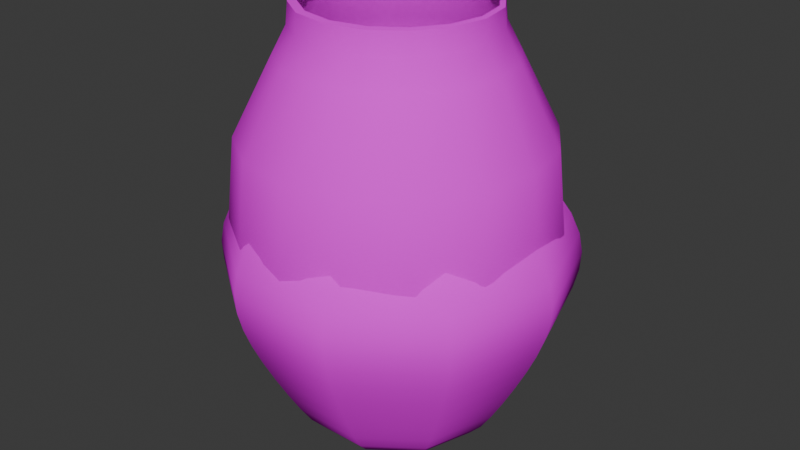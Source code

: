 # Source: pots.blend  (saved by Blender 4.0.36; exported with 4.5.12 LTS)
import bpy
from mathutils import Matrix  # noqa: F401  (used for matrix-valued properties, if any)

bpy.ops.wm.read_factory_settings(use_empty=True)
scene = bpy.context.scene
scene.name = 'Scene'

# ---- collections
col_collection = bpy.data.collections.new('Collection'); scene.collection.children.link(col_collection)

# ---- images (referenced by path relative to the original .blend; pixels are not part of the script)
import os
ASSET_DIR = os.environ.get("B2B_ASSET_DIR", "")  # directory of the original .blend (textures are referenced by path, not embedded)
HERE = os.path.dirname(os.path.abspath(__file__))  # packed textures are extracted next to this script under _unpacked/

def load_image(name, relpath, width, height, colorspace="sRGB"):
    """Load a texture the original file referenced (path relative to the .blend, or extracted next to this script)."""
    p = next((c for c in (os.path.join(HERE, relpath), os.path.join(ASSET_DIR, relpath)) if relpath and os.path.exists(c)), "")
    if p:
        img = bpy.data.images.load(p, check_existing=True)
        img.name = name
    else:  # same state as the original file: an image datablock whose file is absent (Cycles renders it pink)
        img = bpy.data.images.new(name, width, height)
        img.source = "FILE"
        img.filepath = "//" + (relpath or name)
    img.colorspace_settings.name = colorspace
    return img
img_dungeon2_atlas_albedo_png = load_image('Dungeon2_Atlas_Albedo.png', 'Dungeon2_Atlas_Albedo.png', 1024, 1024, 'sRGB')

# ---- materials (node trees are filled in below, after node groups)
mat_material = bpy.data.materials.new('Material')
mat_material.alpha_threshold = 0.0
mat_material.use_transparent_shadow = False
mat_material.roughness = 0.5
mat_material.line_color = (0.0, 0.0, 0.0, 1.0)

# ---- node groups
ng_auto_smooth = bpy.data.node_groups.new('Auto Smooth', 'GeometryNodeTree')
_s = ng_auto_smooth.interface.new_socket(name='Geometry', in_out='OUTPUT', socket_type='NodeSocketGeometry')
_s = ng_auto_smooth.interface.new_socket(name='Geometry', in_out='INPUT', socket_type='NodeSocketGeometry')
_s = ng_auto_smooth.interface.new_socket(name='Angle', in_out='INPUT', socket_type='NodeSocketFloat')
_s.subtype = 'ANGLE'
_s.min_value = 0.0
_s.max_value = 3.142
ng_auto_smooth.is_modifier = True
_N = ng_auto_smooth.nodes; _L = ng_auto_smooth.links
n0 = _N.new('NodeGroupOutput'); n0.name = 'Group Output'; n0.location = (480, -100)
n1 = _N.new('NodeGroupInput'); n1.name = 'Group Input'; n1.location = (-420, -300)
n2 = _N.new('NodeGroupInput'); n2.name = 'Group Input.001'; n2.location = (-60, -100)
n3 = _N.new('GeometryNodeSetShadeSmooth'); n3.name = 'Set Shade Smooth'; n3.location = (120, -100)
n3.domain = 'EDGE'
n4 = _N.new('GeometryNodeSetShadeSmooth'); n4.name = 'Set Shade Smooth.001'; n4.location = (300, -100)
n5 = _N.new('GeometryNodeInputMeshEdgeAngle'); n5.name = 'Edge Angle'; n5.location = (-420, -220)
n6 = _N.new('GeometryNodeInputEdgeSmooth'); n6.name = 'Is Edge Smooth'; n6.location = (-60, -160)
n7 = _N.new('GeometryNodeInputShadeSmooth'); n7.name = 'Is Face Smooth'; n7.location = (-240, -340)
n8 = _N.new('FunctionNodeBooleanMath'); n8.name = 'Boolean Math'; n8.location = (-60, -220)
n9 = _N.new('FunctionNodeCompare'); n9.name = 'Compare'; n9.location = (-240, -180)
n9.operation = 'LESS_EQUAL'
_L.new(n5.outputs[0], n9.inputs[0])
_L.new(n4.outputs[0], n0.inputs[0])
_L.new(n1.outputs[1], n9.inputs[1])
_L.new(n9.outputs[0], n8.inputs[0])
_L.new(n7.outputs[0], n8.inputs[1])
_L.new(n2.outputs[0], n3.inputs[0])
_L.new(n6.outputs[0], n3.inputs[1])
_L.new(n3.outputs[0], n4.inputs[0])
_L.new(n8.outputs[0], n3.inputs[2])
n0.is_active_output = True

# ---- material node trees
mat_material.use_nodes = True; mat_material.node_tree.nodes.clear()
_N = mat_material.node_tree.nodes; _L = mat_material.node_tree.links
n0 = _N.new('ShaderNodeOutputMaterial'); n0.name = 'Material Output'; n0.location = (300, 300)
n1 = _N.new('ShaderNodeBsdfPrincipled'); n1.name = 'Principled BSDF'; n1.location = (10, 300)
n1.inputs[2].default_value = 1.0
n1.inputs[3].default_value = 1.45
n1.inputs[13].default_value = 0.0
n2 = _N.new('ShaderNodeTexImage'); n2.name = 'Image Texture'; n2.location = (-280, 280)
n2.image = img_dungeon2_atlas_albedo_png
n2.interpolation = 'Closest'
_L.new(n1.outputs[0], n0.inputs[0])
_L.new(n2.outputs[0], n1.inputs[0])
n0.is_active_output = True

# ---- world
world_world = bpy.data.worlds.new('World'); scene.world = world_world
world_world.use_nodes = True; world_world.node_tree.nodes.clear()
_N = world_world.node_tree.nodes; _L = world_world.node_tree.links
n0 = _N.new('ShaderNodeOutputWorld'); n0.name = 'World Output'; n0.location = (300, 300)
n1 = _N.new('ShaderNodeBackground'); n1.name = 'Background'; n1.location = (10, 300)
n1.inputs[0].default_value = (0.05088, 0.05088, 0.05088, 1.0)
_L.new(n1.outputs[0], n0.inputs[0])
n0.is_active_output = True
world_world.color = (0.05088, 0.05088, 0.05088)
world_world.use_sun_shadow = False
world_world.sun_shadow_jitter_overblur = 0.0

# ---- meshes
me_nurbspath = bpy.data.meshes.new('NurbsPath')
me_nurbspath.from_pydata([(0.0, 0.0, 0.1179), (-0.0914, -9.441e-10, 0.1187), (-0.2507, -3.099e-09, 0.1207), (-0.443, -6.663e-09, 0.1711), (-0.64, -1.128e-08, 0.1053), (-0.7989, -1.504e-08, 0.3009), (-1.07, -1.902e-08, 0.7024), (-1.467, -2.002e-08, 1.635), (-1.629, -2.002e-08, 2.491), (-1.542, -2.146e-08, 3.327), (-1.142, -5.495e-08, 4.107), (-0.9969, -9.95e-08, 4.384), (-0.9769, -1.148e-07, 4.596), (0.0, 0.0, 0.1179), (-0.08445, -0.03498, 0.1187), (-0.2317, -0.09596, 0.1207), (-0.4093, -0.1695, 0.1711), (-0.5913, -0.2449, 0.1053), (-0.7381, -0.3057, 0.3009), (-0.989, -0.4097, 0.7024), (-1.355, -0.5613, 1.635), (-1.505, -0.6235, 2.491), (-1.425, -0.5901, 3.327), (-1.056, -0.4372, 4.107), (-0.921, -0.3815, 4.384), (-0.9026, -0.3739, 4.596), (0.0, 0.0, 0.1179), (-0.06463, -0.06463, 0.1187), (-0.1773, -0.1773, 0.1207), (-0.3132, -0.3132, 0.1711), (-0.4526, -0.4526, 0.1053), (-0.5649, -0.5649, 0.3009), (-0.7569, -0.7569, 0.7024), (-1.037, -1.037, 1.635), (-1.152, -1.152, 2.491), (-1.09, -1.09, 3.327), (-0.8079, -0.8079, 4.107), (-0.7049, -0.7049, 4.384), (-0.6908, -0.6908, 4.596), (0.0, 0.0, 0.1179), (-0.03498, -0.08445, 0.1187), (-0.09596, -0.2317, 0.1207), (-0.1695, -0.4093, 0.1711), (-0.2449, -0.5913, 0.1053), (-0.3057, -0.7381, 0.3009), (-0.4097, -0.989, 0.7024), (-0.5613, -1.355, 1.635), (-0.6235, -1.505, 2.491), (-0.5901, -1.425, 3.327), (-0.4372, -1.056, 4.107), (-0.3815, -0.921, 4.384), (-0.3739, -0.9026, 4.596), (0.0, 0.0, 0.1179), (4.94e-09, -0.0914, 0.1187), (1.406e-08, -0.2507, 0.1207), (2.603e-08, -0.443, 0.1711), (3.926e-08, -0.64, 0.1053), (4.997e-08, -0.7989, 0.3009), (6.582e-08, -1.07, 0.7024), (8.413e-08, -1.467, 1.635), (9.124e-08, -1.629, 2.491), (8.887e-08, -1.542, 3.327), (1.049e-07, -1.142, 4.107), (1.439e-07, -0.9969, 4.384), (1.575e-07, -0.9769, 4.596), (0.0, 0.0, 0.1179), (0.03498, -0.08445, 0.1187), (0.09596, -0.2317, 0.1207), (0.1695, -0.4093, 0.1711), (0.2449, -0.5913, 0.1053), (0.3057, -0.7381, 0.3009), (0.4097, -0.989, 0.7024), (0.5613, -1.355, 1.635), (0.6235, -1.505, 2.491), (0.5901, -1.425, 3.327), (0.4372, -1.056, 4.107), (0.3815, -0.921, 4.384), (0.3739, -0.9026, 4.596), (0.0, 0.0, 0.1179), (0.06463, -0.06463, 0.1187), (0.1773, -0.1773, 0.1207), (0.3132, -0.3132, 0.1711), (0.4526, -0.4526, 0.1053), (0.5649, -0.5649, 0.3009), (0.7569, -0.7569, 0.7024), (1.037, -1.037, 1.635), (1.152, -1.152, 2.491), (1.09, -1.09, 3.327), (0.8079, -0.8079, 4.107), (0.7049, -0.7049, 4.384), (0.6908, -0.6908, 4.596), (0.0, 0.0, 0.1179), (0.08445, -0.03498, 0.1187), (0.2317, -0.09596, 0.1207), (0.4093, -0.1695, 0.1711), (0.5913, -0.2449, 0.1053), (0.7381, -0.3057, 0.3009), (0.989, -0.4097, 0.7024), (1.355, -0.5613, 1.635), (1.505, -0.6235, 2.491), (1.425, -0.5901, 3.327), (1.056, -0.4372, 4.107), (0.921, -0.3815, 4.384), (0.9026, -0.3739, 4.596), (0.0, 0.0, 0.1179), (0.0914, 8.935e-09, 0.1187), (0.2507, 2.502e-08, 0.1207), (0.443, 4.539e-08, 0.1711), (0.64, 6.724e-08, 0.1053), (0.7989, 8.489e-08, 0.3009), (1.07, 1.126e-07, 0.7024), (1.467, 1.482e-07, 1.635), (1.629, 1.625e-07, 2.491), (1.542, 1.563e-07, 3.327), (1.142, 1.548e-07, 4.107), (0.9969, 1.87e-07, 4.384), (0.9769, 2.002e-07, 4.596), (0.0, 0.0, 0.1179), (0.08445, 0.03498, 0.1187), (0.2317, 0.09596, 0.1207), (0.4093, 0.1695, 0.1711), (0.5913, 0.2449, 0.1053), (0.7381, 0.3057, 0.3009), (0.989, 0.4097, 0.7024), (1.355, 0.5613, 1.635), (1.505, 0.6235, 2.491), (1.425, 0.5901, 3.327), (1.056, 0.4372, 4.107), (0.921, 0.3815, 4.384), (0.9026, 0.3739, 4.596), (0.0, 0.0, 0.1179), (0.06463, 0.06463, 0.1187), (0.1773, 0.1773, 0.1207), (0.3132, 0.3132, 0.1711), (0.4526, 0.4526, 0.1053), (0.5649, 0.5649, 0.3009), (0.7569, 0.7569, 0.7024), (1.037, 1.037, 1.635), (1.152, 1.152, 2.491), (1.09, 1.09, 3.327), (0.8079, 0.8079, 4.107), (0.7049, 0.7049, 4.384), (0.6908, 0.6908, 4.596), (0.0, 0.0, 0.1179), (0.03498, 0.08445, 0.1187), (0.09596, 0.2317, 0.1207), (0.1695, 0.4093, 0.1711), (0.2449, 0.5913, 0.1053), (0.3057, 0.7381, 0.3009), (0.4097, 0.989, 0.7024), (0.5613, 1.355, 1.635), (0.6235, 1.505, 2.491), (0.5901, 1.425, 3.327), (0.4372, 1.056, 4.107), (0.3815, 0.921, 4.384), (0.3739, 0.9026, 4.596), (0.0, 0.0, 0.1179), (-2.034e-09, 0.0914, 0.1187), (-6.089e-09, 0.2507, 0.1207), (-1.195e-08, 0.443, 0.1711), (-1.892e-08, 0.64, 0.1053), (-2.457e-08, 0.7989, 0.3009), (-3.179e-08, 1.07, 0.7024), (-3.751e-08, 1.467, 1.635), (-3.945e-08, 1.629, 2.491), (-3.985e-08, 1.542, 3.327), (-6.857e-08, 1.142, 4.107), (-1.109e-07, 0.9969, 4.384), (-1.265e-07, 0.9769, 4.596), (0.0, 0.0, 0.1179), (-0.03498, 0.08445, 0.1187), (-0.09596, 0.2317, 0.1207), (-0.1695, 0.4093, 0.1711), (-0.2449, 0.5913, 0.1053), (-0.3057, 0.7381, 0.3009), (-0.4097, 0.989, 0.7024), (-0.5613, 1.355, 1.635), (-0.6235, 1.505, 2.491), (-0.5901, 1.425, 3.327), (-0.4372, 1.056, 4.107), (-0.3815, 0.921, 4.384), (-0.3739, 0.9026, 4.596), (0.0, 0.0, 0.1179), (-0.06463, 0.06463, 0.1187), (-0.1773, 0.1773, 0.1207), (-0.3132, 0.3132, 0.1711), (-0.4526, 0.4526, 0.1053), (-0.5649, 0.5649, 0.3009), (-0.7569, 0.7569, 0.7024), (-1.037, 1.037, 1.635), (-1.152, 1.152, 2.491), (-1.09, 1.09, 3.327), (-0.8079, 0.8079, 4.107), (-0.7049, 0.7049, 4.384), (-0.6908, 0.6908, 4.596), (0.0, 0.0, 0.1179), (-0.08445, 0.03498, 0.1187), (-0.2317, 0.09596, 0.1207), (-0.4093, 0.1695, 0.1711), (-0.5913, 0.2449, 0.1053), (-0.7381, 0.3057, 0.3009), (-0.989, 0.4097, 0.7024), (-1.355, 0.5613, 1.635), (-1.505, 0.6235, 2.491), (-1.425, 0.5901, 3.327), (-1.056, 0.4372, 4.107), (-0.921, 0.3815, 4.384), (-0.9026, 0.3739, 4.596), (-0.8864, -1.319e-07, 4.607), (-0.8174, -0.3468, 4.607), (-0.6209, -0.6409, 4.607), (-0.3269, -0.8374, 4.607), (0.01997, -0.9064, 4.607), (0.3668, -0.8374, 4.607), (0.6609, -0.6409, 4.607), (0.8573, -0.3468, 4.607), (0.9263, 1.604e-07, 4.607), (0.8573, 0.3468, 4.607), (0.6609, 0.6409, 4.607), (0.3668, 0.8374, 4.607), (0.01997, 0.9064, 4.607), (-0.3269, 0.8374, 4.607), (-0.6209, 0.6409, 4.607), (-0.8174, 0.3468, 4.607)], [], [(0, 1, 14, 13), (13, 14, 27, 26), (26, 27, 40, 39), (39, 40, 53, 52), (52, 53, 66, 65), (65, 66, 79, 78), (78, 79, 92, 91), (91, 92, 105, 104), (104, 105, 118, 117), (117, 118, 131, 130), (130, 131, 144, 143), (143, 144, 157, 156), (156, 157, 170, 169), (169, 170, 183, 182), (182, 183, 196, 195), (195, 196, 1, 0), (2, 3, 16, 15), (15, 16, 29, 28), (28, 29, 42, 41), (41, 42, 55, 54), (54, 55, 68, 67), (67, 68, 81, 80), (80, 81, 94, 93), (93, 94, 107, 106), (106, 107, 120, 119), (119, 120, 133, 132), (132, 133, 146, 145), (145, 146, 159, 158), (158, 159, 172, 171), (171, 172, 185, 184), (184, 185, 198, 197), (197, 198, 3, 2), (4, 5, 18, 17), (17, 18, 31, 30), (30, 31, 44, 43), (43, 44, 57, 56), (56, 57, 70, 69), (69, 70, 83, 82), (82, 83, 96, 95), (95, 96, 109, 108), (108, 109, 122, 121), (121, 122, 135, 134), (134, 135, 148, 147), (147, 148, 161, 160), (160, 161, 174, 173), (173, 174, 187, 186), (186, 187, 200, 199), (199, 200, 5, 4), (7, 8, 21, 20), (20, 21, 34, 33), (33, 34, 47, 46), (46, 47, 60, 59), (59, 60, 73, 72), (72, 73, 86, 85), (85, 86, 99, 98), (98, 99, 112, 111), (111, 112, 125, 124), (124, 125, 138, 137), (137, 138, 151, 150), (150, 151, 164, 163), (163, 164, 177, 176), (176, 177, 190, 189), (189, 190, 203, 202), (202, 203, 8, 7), (8, 9, 22, 21), (21, 22, 35, 34), (34, 35, 48, 47), (47, 48, 61, 60), (60, 61, 74, 73), (73, 74, 87, 86), (86, 87, 100, 99), (99, 100, 113, 112), (112, 113, 126, 125), (125, 126, 139, 138), (138, 139, 152, 151), (151, 152, 165, 164), (164, 165, 178, 177), (177, 178, 191, 190), (190, 191, 204, 203), (203, 204, 9, 8), (9, 10, 23, 22), (22, 23, 36, 35), (35, 36, 49, 48), (48, 49, 62, 61), (61, 62, 75, 74), (74, 75, 88, 87), (87, 88, 101, 100), (100, 101, 114, 113), (113, 114, 127, 126), (126, 127, 140, 139), (139, 140, 153, 152), (152, 153, 166, 165), (165, 166, 179, 178), (178, 179, 192, 191), (191, 192, 205, 204), (204, 205, 10, 9), (19, 20, 33, 32), (32, 33, 46, 45), (45, 46, 59, 58), (58, 59, 72, 71), (71, 72, 85, 84), (84, 85, 98, 97), (97, 98, 111, 110), (110, 111, 124, 123), (123, 124, 137, 136), (136, 137, 150, 149), (149, 150, 163, 162), (162, 163, 176, 175), (175, 176, 189, 188), (188, 189, 202, 201), (201, 202, 7, 6), (10, 11, 24, 23), (23, 24, 37, 36), (36, 37, 50, 49), (49, 50, 63, 62), (62, 63, 76, 75), (75, 76, 89, 88), (88, 89, 102, 101), (101, 102, 115, 114), (114, 115, 128, 127), (127, 128, 141, 140), (140, 141, 154, 153), (153, 154, 167, 166), (166, 167, 180, 179), (179, 180, 193, 192), (192, 193, 206, 205), (205, 206, 11, 10), (18, 19, 32, 31), (31, 32, 45, 44), (44, 45, 58, 57), (57, 58, 71, 70), (70, 71, 84, 83), (83, 84, 97, 96), (96, 97, 110, 109), (109, 110, 123, 122), (122, 123, 136, 135), (135, 136, 149, 148), (148, 149, 162, 161), (161, 162, 175, 174), (174, 175, 188, 187), (187, 188, 201, 200), (200, 201, 6, 5), (16, 17, 30, 29), (29, 30, 43, 42), (42, 43, 56, 55), (55, 56, 69, 68), (68, 69, 82, 81), (81, 82, 95, 94), (94, 95, 108, 107), (107, 108, 121, 120), (120, 121, 134, 133), (133, 134, 147, 146), (146, 147, 160, 159), (159, 160, 173, 172), (172, 173, 186, 185), (185, 186, 199, 198), (198, 199, 4, 3), (11, 12, 25, 24), (24, 25, 38, 37), (37, 38, 51, 50), (50, 51, 64, 63), (63, 64, 77, 76), (76, 77, 90, 89), (89, 90, 103, 102), (102, 103, 116, 115), (115, 116, 129, 128), (128, 129, 142, 141), (141, 142, 155, 154), (154, 155, 168, 167), (167, 168, 181, 180), (180, 181, 194, 193), (193, 194, 207, 206), (206, 207, 12, 11), (14, 15, 28, 27), (27, 28, 41, 40), (40, 41, 54, 53), (53, 54, 67, 66), (66, 67, 80, 79), (79, 80, 93, 92), (92, 93, 106, 105), (105, 106, 119, 118), (118, 119, 132, 131), (131, 132, 145, 144), (144, 145, 158, 157), (157, 158, 171, 170), (170, 171, 184, 183), (183, 184, 197, 196), (196, 197, 2, 1), (1, 2, 15, 14), (3, 4, 17, 16), (5, 6, 19, 18), (6, 7, 20, 19), (207, 194, 222, 223), (38, 25, 209, 210), (90, 77, 213, 214), (142, 129, 217, 218), (194, 181, 221, 222), (25, 12, 208, 209), (77, 64, 212, 213), (129, 116, 216, 217), (181, 168, 220, 221), (64, 51, 211, 212), (116, 103, 215, 216), (168, 155, 219, 220), (12, 207, 223, 208), (51, 38, 210, 211), (103, 90, 214, 215), (155, 142, 218, 219)])
me_nurbspath.polygons.foreach_set('use_smooth', [True] * 208)
_uv = me_nurbspath.uv_layers.new(name='UVMap')
_uv.uv.foreach_set('vector', [0.2553, 0.1289, 0.2553, 0.1291, 0.2626, 0.1291, 0.2626, 0.1289, 0.2626, 0.1289, 0.2626, 0.1291, 0.2699, 0.1291, 0.2699, 0.1289, 0.2699, 0.1289, 0.2699, 0.1291, 0.2772, 0.1291, 0.2772, 0.1289, 0.2772, 0.1289, 0.2772, 0.1291, 0.2846, 0.1291, 0.2846, 0.1289, 0.2846, 0.1289, 0.2846, 0.1291, 0.2919, 0.1291, 0.2919, 0.1289, 0.2919, 0.1289, 0.2919, 0.1291, 0.2992, 0.1291, 0.2992, 0.1289, 0.2992, 0.1289, 0.2992, 0.1291, 0.3065, 0.1291, 0.3065, 0.1289, 0.3065, 0.1289, 0.3065, 0.1291, 0.3138, 0.1291, 0.3138, 0.1289, 0.3138, 0.1289, 0.3138, 0.1291, 0.3211, 0.1291, 0.3211, 0.1289, 0.3211, 0.1289, 0.3211, 0.1291, 0.3285, 0.1291, 0.3285, 0.1289, 0.3285, 0.1289, 0.3285, 0.1291, 0.3358, 0.1291, 0.3358, 0.1289, 0.3358, 0.1289, 0.3358, 0.1291, 0.3431, 0.1291, 0.3431, 0.1289, 0.3431, 0.1289, 0.3431, 0.1291, 0.3504, 0.1291, 0.3504, 0.1289, 0.3504, 0.1289, 0.3504, 0.1291, 0.3577, 0.1291, 0.3577, 0.1289, 0.3577, 0.1289, 0.3577, 0.1291, 0.365, 0.1291, 0.365, 0.1289, 0.365, 0.1289, 0.365, 0.1291, 0.3724, 0.1291, 0.3724, 0.1289, 0.2553, 0.1295, 0.2553, 0.1307, 0.2626, 0.1307, 0.2626, 0.1295, 0.2626, 0.1295, 0.2626, 0.1307, 0.2699, 0.1307, 0.2699, 0.1295, 0.2699, 0.1295, 0.2699, 0.1307, 0.2772, 0.1307, 0.2772, 0.1295, 0.2772, 0.1295, 0.2772, 0.1307, 0.2846, 0.1307, 0.2846, 0.1295, 0.2846, 0.1295, 0.2846, 0.1307, 0.2919, 0.1307, 0.2919, 0.1295, 0.2919, 0.1295, 0.2919, 0.1307, 0.2992, 0.1307, 0.2992, 0.1295, 0.2992, 0.1295, 0.2992, 0.1307, 0.3065, 0.1307, 0.3065, 0.1295, 0.3065, 0.1295, 0.3065, 0.1307, 0.3138, 0.1307, 0.3138, 0.1295, 0.3138, 0.1295, 0.3138, 0.1307, 0.3211, 0.1307, 0.3211, 0.1295, 0.3211, 0.1295, 0.3211, 0.1307, 0.3285, 0.1307, 0.3285, 0.1295, 0.3285, 0.1295, 0.3285, 0.1307, 0.3358, 0.1307, 0.3358, 0.1295, 0.3358, 0.1295, 0.3358, 0.1307, 0.3431, 0.1307, 0.3431, 0.1295, 0.3431, 0.1295, 0.3431, 0.1307, 0.3504, 0.1307, 0.3504, 0.1295, 0.3504, 0.1295, 0.3504, 0.1307, 0.3577, 0.1307, 0.3577, 0.1295, 0.3577, 0.1295, 0.3577, 0.1307, 0.365, 0.1307, 0.365, 0.1295, 0.365, 0.1295, 0.365, 0.1307, 0.3724, 0.1307, 0.3724, 0.1295, 0.2553, 0.1331, 0.2553, 0.1367, 0.2626, 0.1367, 0.2626, 0.1331, 0.2626, 0.1331, 0.2626, 0.1367, 0.2699, 0.1367, 0.2699, 0.1331, 0.2699, 0.1331, 0.2699, 0.1367, 0.2772, 0.1367, 0.2772, 0.1331, 0.2772, 0.1331, 0.2772, 0.1367, 0.2846, 0.1367, 0.2846, 0.1331, 0.2846, 0.1331, 0.2846, 0.1367, 0.2919, 0.1367, 0.2919, 0.1331, 0.2919, 0.1331, 0.2919, 0.1367, 0.2992, 0.1367, 0.2992, 0.1331, 0.2992, 0.1331, 0.2992, 0.1367, 0.3065, 0.1367, 0.3065, 0.1331, 0.3065, 0.1331, 0.3065, 0.1367, 0.3138, 0.1367, 0.3138, 0.1331, 0.3138, 0.1331, 0.3138, 0.1367, 0.3211, 0.1367, 0.3211, 0.1331, 0.3211, 0.1331, 0.3211, 0.1367, 0.3285, 0.1367, 0.3285, 0.1331, 0.3285, 0.1331, 0.3285, 0.1367, 0.3358, 0.1367, 0.3358, 0.1331, 0.3358, 0.1331, 0.3358, 0.1367, 0.3431, 0.1367, 0.3431, 0.1331, 0.3431, 0.1331, 0.3431, 0.1367, 0.3504, 0.1367, 0.3504, 0.1331, 0.3504, 0.1331, 0.3504, 0.1367, 0.3577, 0.1367, 0.3577, 0.1331, 0.3577, 0.1331, 0.3577, 0.1367, 0.365, 0.1367, 0.365, 0.1331, 0.365, 0.1331, 0.365, 0.1367, 0.3724, 0.1367, 0.3724, 0.1331, 0.2553, 0.1715, 0.2553, 0.1938, 0.2626, 0.1938, 0.2626, 0.1715, 0.2626, 0.1715, 0.2626, 0.1938, 0.2699, 0.1938, 0.2699, 0.1715, 0.2699, 0.1715, 0.2699, 0.1938, 0.2772, 0.1938, 0.2772, 0.1715, 0.2772, 0.1715, 0.2772, 0.1938, 0.2846, 0.1938, 0.2846, 0.1715, 0.2846, 0.1715, 0.2846, 0.1938, 0.2919, 0.1938, 0.2919, 0.1715, 0.2919, 0.1715, 0.2919, 0.1938, 0.2992, 0.1938, 0.2992, 0.1715, 0.2992, 0.1715, 0.2992, 0.1938, 0.3065, 0.1938, 0.3065, 0.1715, 0.3065, 0.1715, 0.3065, 0.1938, 0.3138, 0.1938, 0.3138, 0.1715, 0.3138, 0.1715, 0.3138, 0.1938, 0.3211, 0.1938, 0.3211, 0.1715, 0.3211, 0.1715, 0.3211, 0.1938, 0.3285, 0.1938, 0.3285, 0.1715, 0.3285, 0.1715, 0.3285, 0.1938, 0.3358, 0.1938, 0.3358, 0.1715, 0.3358, 0.1715, 0.3358, 0.1938, 0.3431, 0.1938, 0.3431, 0.1715, 0.3431, 0.1715, 0.3431, 0.1938, 0.3504, 0.1938, 0.3504, 0.1715, 0.3504, 0.1715, 0.3504, 0.1938, 0.3577, 0.1938, 0.3577, 0.1715, 0.3577, 0.1715, 0.3577, 0.1938, 0.365, 0.1938, 0.365, 0.1715, 0.365, 0.1715, 0.365, 0.1938, 0.3724, 0.1938, 0.3724, 0.1715, 0.2553, 0.1938, 0.2553, 0.2155, 0.2626, 0.2155, 0.2626, 0.1938, 0.2626, 0.1938, 0.2626, 0.2155, 0.2699, 0.2155, 0.2699, 0.1938, 0.2699, 0.1938, 0.2699, 0.2155, 0.2772, 0.2155, 0.2772, 0.1938, 0.2772, 0.1938, 0.2772, 0.2155, 0.2846, 0.2155, 0.2846, 0.1938, 0.2846, 0.1938, 0.2846, 0.2155, 0.2919, 0.2155, 0.2919, 0.1938, 0.2919, 0.1938, 0.2919, 0.2155, 0.2992, 0.2155, 0.2992, 0.1938, 0.2992, 0.1938, 0.2992, 0.2155, 0.3065, 0.2155, 0.3065, 0.1938, 0.3065, 0.1938, 0.3065, 0.2155, 0.3138, 0.2155, 0.3138, 0.1938, 0.3138, 0.1938, 0.3138, 0.2155, 0.3211, 0.2155, 0.3211, 0.1938, 0.3211, 0.1938, 0.3211, 0.2155, 0.3285, 0.2155, 0.3285, 0.1938, 0.3285, 0.1938, 0.3285, 0.2155, 0.3358, 0.2155, 0.3358, 0.1938, 0.3358, 0.1938, 0.3358, 0.2155, 0.3431, 0.2155, 0.3431, 0.1938, 0.3431, 0.1938, 0.3431, 0.2155, 0.3504, 0.2155, 0.3504, 0.1938, 0.3504, 0.1938, 0.3504, 0.2155, 0.3577, 0.2155, 0.3577, 0.1938, 0.3577, 0.1938, 0.3577, 0.2155, 0.365, 0.2155, 0.365, 0.1938, 0.365, 0.1938, 0.365, 0.2155, 0.3724, 0.2155, 0.3724, 0.1938, 0.2553, 0.2155, 0.2553, 0.2358, 0.2626, 0.2358, 0.2626, 0.2155, 0.2626, 0.2155, 0.2626, 0.2358, 0.2699, 0.2358, 0.2699, 0.2155, 0.2699, 0.2155, 0.2699, 0.2358, 0.2772, 0.2358, 0.2772, 0.2155, 0.2772, 0.2155, 0.2772, 0.2358, 0.2846, 0.2358, 0.2846, 0.2155, 0.2846, 0.2155, 0.2846, 0.2358, 0.2919, 0.2358, 0.2919, 0.2155, 0.2919, 0.2155, 0.2919, 0.2358, 0.2992, 0.2358, 0.2992, 0.2155, 0.2992, 0.2155, 0.2992, 0.2358, 0.3065, 0.2358, 0.3065, 0.2155, 0.3065, 0.2155, 0.3065, 0.2358, 0.3138, 0.2358, 0.3138, 0.2155, 0.3138, 0.2155, 0.3138, 0.2358, 0.3211, 0.2358, 0.3211, 0.2155, 0.3211, 0.2155, 0.3211, 0.2358, 0.3285, 0.2358, 0.3285, 0.2155, 0.3285, 0.2155, 0.3285, 0.2358, 0.3358, 0.2358, 0.3358, 0.2155, 0.3358, 0.2155, 0.3358, 0.2358, 0.3431, 0.2358, 0.3431, 0.2155, 0.3431, 0.2155, 0.3431, 0.2358, 0.3504, 0.2358, 0.3504, 0.2155, 0.3504, 0.2155, 0.3504, 0.2358, 0.3577, 0.2358, 0.3577, 0.2155, 0.3577, 0.2155, 0.3577, 0.2358, 0.365, 0.2358, 0.365, 0.2155, 0.365, 0.2155, 0.365, 0.2358, 0.3724, 0.2358, 0.3724, 0.2155, 0.2626, 0.1472, 0.2626, 0.1715, 0.2699, 0.1715, 0.2699, 0.1472, 0.2699, 0.1472, 0.2699, 0.1715, 0.2772, 0.1715, 0.2772, 0.1472, 0.2772, 0.1472, 0.2772, 0.1715, 0.2846, 0.1715, 0.2846, 0.1472, 0.2846, 0.1472, 0.2846, 0.1715, 0.2919, 0.1715, 0.2919, 0.1472, 0.2919, 0.1472, 0.2919, 0.1715, 0.2992, 0.1715, 0.2992, 0.1472, 0.2992, 0.1472, 0.2992, 0.1715, 0.3065, 0.1715, 0.3065, 0.1472, 0.3065, 0.1472, 0.3065, 0.1715, 0.3138, 0.1715, 0.3138, 0.1472, 0.3138, 0.1472, 0.3138, 0.1715, 0.3211, 0.1715, 0.3211, 0.1472, 0.3211, 0.1472, 0.3211, 0.1715, 0.3285, 0.1715, 0.3285, 0.1472, 0.3285, 0.1472, 0.3285, 0.1715, 0.3358, 0.1715, 0.3358, 0.1472, 0.3358, 0.1472, 0.3358, 0.1715, 0.3431, 0.1715, 0.3431, 0.1472, 0.3431, 0.1472, 0.3431, 0.1715, 0.3504, 0.1715, 0.3504, 0.1472, 0.3504, 0.1472, 0.3504, 0.1715, 0.3577, 0.1715, 0.3577, 0.1472, 0.3577, 0.1472, 0.3577, 0.1715, 0.365, 0.1715, 0.365, 0.1472, 0.365, 0.1472, 0.365, 0.1715, 0.3724, 0.1715, 0.3724, 0.1472, 0.2553, 0.2358, 0.2553, 0.2453, 0.2626, 0.2453, 0.2626, 0.2358, 0.2626, 0.2358, 0.2626, 0.2453, 0.2699, 0.2453, 0.2699, 0.2358, 0.2699, 0.2358, 0.2699, 0.2453, 0.2772, 0.2453, 0.2772, 0.2358, 0.2772, 0.2358, 0.2772, 0.2453, 0.2846, 0.2453, 0.2846, 0.2358, 0.2846, 0.2358, 0.2846, 0.2453, 0.2919, 0.2453, 0.2919, 0.2358, 0.2919, 0.2358, 0.2919, 0.2453, 0.2992, 0.2453, 0.2992, 0.2358, 0.2992, 0.2358, 0.2992, 0.2453, 0.3065, 0.2453, 0.3065, 0.2358, 0.3065, 0.2358, 0.3065, 0.2453, 0.3138, 0.2453, 0.3138, 0.2358, 0.3138, 0.2358, 0.3138, 0.2453, 0.3211, 0.2453, 0.3211, 0.2358, 0.3211, 0.2358, 0.3211, 0.2453, 0.3285, 0.2453, 0.3285, 0.2358, 0.3285, 0.2358, 0.3285, 0.2453, 0.3358, 0.2453, 0.3358, 0.2358, 0.3358, 0.2358, 0.3358, 0.2453, 0.3431, 0.2453, 0.3431, 0.2358, 0.3431, 0.2358, 0.3431, 0.2453, 0.3504, 0.2453, 0.3504, 0.2358, 0.3504, 0.2358, 0.3504, 0.2453, 0.3577, 0.2453, 0.3577, 0.2358, 0.3577, 0.2358, 0.3577, 0.2453, 0.365, 0.2453, 0.365, 0.2358, 0.365, 0.2358, 0.365, 0.2453, 0.3724, 0.2453, 0.3724, 0.2358, 0.2626, 0.1367, 0.2626, 0.1472, 0.2699, 0.1472, 0.2699, 0.1367, 0.2699, 0.1367, 0.2699, 0.1472, 0.2772, 0.1472, 0.2772, 0.1367, 0.2772, 0.1367, 0.2772, 0.1472, 0.2846, 0.1472, 0.2846, 0.1367, 0.2846, 0.1367, 0.2846, 0.1472, 0.2919, 0.1472, 0.2919, 0.1367, 0.2919, 0.1367, 0.2919, 0.1472, 0.2992, 0.1472, 0.2992, 0.1367, 0.2992, 0.1367, 0.2992, 0.1472, 0.3065, 0.1472, 0.3065, 0.1367, 0.3065, 0.1367, 0.3065, 0.1472, 0.3138, 0.1472, 0.3138, 0.1367, 0.3138, 0.1367, 0.3138, 0.1472, 0.3211, 0.1472, 0.3211, 0.1367, 0.3211, 0.1367, 0.3211, 0.1472, 0.3285, 0.1472, 0.3285, 0.1367, 0.3285, 0.1367, 0.3285, 0.1472, 0.3358, 0.1472, 0.3358, 0.1367, 0.3358, 0.1367, 0.3358, 0.1472, 0.3431, 0.1472, 0.3431, 0.1367, 0.3431, 0.1367, 0.3431, 0.1472, 0.3504, 0.1472, 0.3504, 0.1367, 0.3504, 0.1367, 0.3504, 0.1472, 0.3577, 0.1472, 0.3577, 0.1367, 0.3577, 0.1367, 0.3577, 0.1472, 0.365, 0.1472, 0.365, 0.1367, 0.365, 0.1367, 0.365, 0.1472, 0.3724, 0.1472, 0.3724, 0.1367, 0.2626, 0.1307, 0.2626, 0.1331, 0.2699, 0.1331, 0.2699, 0.1307, 0.2699, 0.1307, 0.2699, 0.1331, 0.2772, 0.1331, 0.2772, 0.1307, 0.2772, 0.1307, 0.2772, 0.1331, 0.2846, 0.1331, 0.2846, 0.1307, 0.2846, 0.1307, 0.2846, 0.1331, 0.2919, 0.1331, 0.2919, 0.1307, 0.2919, 0.1307, 0.2919, 0.1331, 0.2992, 0.1331, 0.2992, 0.1307, 0.2992, 0.1307, 0.2992, 0.1331, 0.3065, 0.1331, 0.3065, 0.1307, 0.3065, 0.1307, 0.3065, 0.1331, 0.3138, 0.1331, 0.3138, 0.1307, 0.3138, 0.1307, 0.3138, 0.1331, 0.3211, 0.1331, 0.3211, 0.1307, 0.3211, 0.1307, 0.3211, 0.1331, 0.3285, 0.1331, 0.3285, 0.1307, 0.3285, 0.1307, 0.3285, 0.1331, 0.3358, 0.1331, 0.3358, 0.1307, 0.3358, 0.1307, 0.3358, 0.1331, 0.3431, 0.1331, 0.3431, 0.1307, 0.3431, 0.1307, 0.3431, 0.1331, 0.3504, 0.1331, 0.3504, 0.1307, 0.3504, 0.1307, 0.3504, 0.1331, 0.3577, 0.1331, 0.3577, 0.1307, 0.3577, 0.1307, 0.3577, 0.1331, 0.365, 0.1331, 0.365, 0.1307, 0.365, 0.1307, 0.365, 0.1331, 0.3724, 0.1331, 0.3724, 0.1307, 0.2553, 0.2453, 0.2553, 0.2486, 0.2626, 0.2486, 0.2626, 0.2453, 0.2626, 0.2453, 0.2626, 0.2486, 0.2699, 0.2486, 0.2699, 0.2453, 0.2699, 0.2453, 0.2699, 0.2486, 0.2772, 0.2486, 0.2772, 0.2453, 0.2772, 0.2453, 0.2772, 0.2486, 0.2846, 0.2486, 0.2846, 0.2453, 0.2846, 0.2453, 0.2846, 0.2486, 0.2919, 0.2486, 0.2919, 0.2453, 0.2919, 0.2453, 0.2919, 0.2486, 0.2992, 0.2486, 0.2992, 0.2453, 0.2992, 0.2453, 0.2992, 0.2486, 0.3065, 0.2486, 0.3065, 0.2453, 0.3065, 0.2453, 0.3065, 0.2486, 0.3138, 0.2486, 0.3138, 0.2453, 0.3138, 0.2453, 0.3138, 0.2486, 0.3211, 0.2486, 0.3211, 0.2453, 0.3211, 0.2453, 0.3211, 0.2486, 0.3285, 0.2486, 0.3285, 0.2453, 0.3285, 0.2453, 0.3285, 0.2486, 0.3358, 0.2486, 0.3358, 0.2453, 0.3358, 0.2453, 0.3358, 0.2486, 0.3431, 0.2486, 0.3431, 0.2453, 0.3431, 0.2453, 0.3431, 0.2486, 0.3504, 0.2486, 0.3504, 0.2453, 0.3504, 0.2453, 0.3504, 0.2486, 0.3577, 0.2486, 0.3577, 0.2453, 0.3577, 0.2453, 0.3577, 0.2486, 0.365, 0.2486, 0.365, 0.2453, 0.365, 0.2453, 0.365, 0.2486, 0.3724, 0.2486, 0.3724, 0.2453, 0.2626, 0.1291, 0.2626, 0.1295, 0.2699, 0.1295, 0.2699, 0.1291, 0.2699, 0.1291, 0.2699, 0.1295, 0.2772, 0.1295, 0.2772, 0.1291, 0.2772, 0.1291, 0.2772, 0.1295, 0.2846, 0.1295, 0.2846, 0.1291, 0.2846, 0.1291, 0.2846, 0.1295, 0.2919, 0.1295, 0.2919, 0.1291, 0.2919, 0.1291, 0.2919, 0.1295, 0.2992, 0.1295, 0.2992, 0.1291, 0.2992, 0.1291, 0.2992, 0.1295, 0.3065, 0.1295, 0.3065, 0.1291, 0.3065, 0.1291, 0.3065, 0.1295, 0.3138, 0.1295, 0.3138, 0.1291, 0.3138, 0.1291, 0.3138, 0.1295, 0.3211, 0.1295, 0.3211, 0.1291, 0.3211, 0.1291, 0.3211, 0.1295, 0.3285, 0.1295, 0.3285, 0.1291, 0.3285, 0.1291, 0.3285, 0.1295, 0.3358, 0.1295, 0.3358, 0.1291, 0.3358, 0.1291, 0.3358, 0.1295, 0.3431, 0.1295, 0.3431, 0.1291, 0.3431, 0.1291, 0.3431, 0.1295, 0.3504, 0.1295, 0.3504, 0.1291, 0.3504, 0.1291, 0.3504, 0.1295, 0.3577, 0.1295, 0.3577, 0.1291, 0.3577, 0.1291, 0.3577, 0.1295, 0.365, 0.1295, 0.365, 0.1291, 0.365, 0.1291, 0.365, 0.1295, 0.3724, 0.1295, 0.3724, 0.1291, 0.2553, 0.1291, 0.2553, 0.1295, 0.2626, 0.1295, 0.2626, 0.1291, 0.2553, 0.1307, 0.2553, 0.1331, 0.2626, 0.1331, 0.2626, 0.1307, 0.2553, 0.1367, 0.2553, 0.1472, 0.2626, 0.1472, 0.2626, 0.1367, 0.2553, 0.1472, 0.2553, 0.1715, 0.2626, 0.1715, 0.2626, 0.1472, 0.365, 0.2486, 0.3577, 0.2486, 0.3577, 0.2486, 0.365, 0.2486, 0.2699, 0.2486, 0.2626, 0.2486, 0.2626, 0.2486, 0.2699, 0.2486, 0.2992, 0.2486, 0.2919, 0.2486, 0.2919, 0.2486, 0.2992, 0.2486, 0.3285, 0.2486, 0.3211, 0.2486, 0.3211, 0.2486, 0.3285, 0.2486, 0.3577, 0.2486, 0.3504, 0.2486, 0.3504, 0.2486, 0.3577, 0.2486, 0.2626, 0.2486, 0.2553, 0.2486, 0.2553, 0.2486, 0.2626, 0.2486, 0.2919, 0.2486, 0.2846, 0.2486, 0.2846, 0.2486, 0.2919, 0.2486, 0.3211, 0.2486, 0.3138, 0.2486, 0.3138, 0.2486, 0.3211, 0.2486, 0.3504, 0.2486, 0.3431, 0.2486, 0.3431, 0.2486, 0.3504, 0.2486, 0.2846, 0.2486, 0.2772, 0.2486, 0.2772, 0.2486, 0.2846, 0.2486, 0.3138, 0.2486, 0.3065, 0.2486, 0.3065, 0.2486, 0.3138, 0.2486, 0.3431, 0.2486, 0.3358, 0.2486, 0.3358, 0.2486, 0.3431, 0.2486, 0.3724, 0.2486, 0.365, 0.2486, 0.365, 0.2486, 0.3724, 0.2486, 0.2772, 0.2486, 0.2699, 0.2486, 0.2699, 0.2486, 0.2772, 0.2486, 0.3065, 0.2486, 0.2992, 0.2486, 0.2992, 0.2486, 0.3065, 0.2486, 0.3358, 0.2486, 0.3285, 0.2486, 0.3285, 0.2486, 0.3358, 0.2486])
me_nurbspath.materials.append(mat_material)
me_nurbspath.auto_texspace = False
me_nurbspath.update()
me_nurbspath_001 = bpy.data.meshes.new('NurbsPath.001')
me_nurbspath_001.from_pydata([(-7.731, -2.282e-07, -2.055), (-7.716, -2.019e-07, -2.191), (-7.179, -2.734e-08, -3.062), (-6.605, 8.197e-08, -3.654), (-6.024, 1.425e-07, -4.052), (-5.486, 1.745e-07, -4.287), (-4.985, 1.869e-07, -4.379), (-4.496, 1.828e-07, -4.349), (-4.007, 1.67e-07, -4.228), (-3.507, 1.483e-07, -4.044), (-2.975, 1.416e-07, -3.804), (-2.399, 1.568e-07, -3.514), (-1.816, 1.864e-07, -3.199), (-1.282, 2.155e-07, -2.886), (-0.8359, 2.359e-07, -2.592), (-0.4881, 2.381e-07, -2.26), (-0.111, 1.466e-07, -1.202), (-0.04558, 8.613e-08, -0.6866), (-0.02784, 6.06e-08, -0.4789), (-0.01255, 3.198e-08, -0.2506), (-1.644e-06, 4.993e-12, -3.891e-05), (-7.731, 1.208, -1.662), (-7.716, 1.288, -1.773), (-7.179, 1.8, -2.478), (-6.605, 2.148, -2.956), (-6.024, 2.382, -3.278), (-5.486, 2.52, -3.468), (-4.985, 2.574, -3.543), (-4.496, 2.556, -3.518), (-4.007, 2.485, -3.421), (-3.507, 2.377, -3.272), (-2.975, 2.236, -3.078), (-2.399, 2.066, -2.843), (-1.816, 1.88, -2.588), (-1.282, 1.696, -2.335), (-0.8359, 1.523, -2.097), (-0.4881, 1.328, -1.828), (-0.111, 0.7066, -0.9726), (-0.04558, 0.4036, -0.5555), (-0.02784, 0.2815, -0.3874), (-0.01255, 0.1473, -0.2027), (-1.644e-06, 2.287e-05, -3.148e-05), (-7.73, 1.954, -0.6349), (-7.716, 2.084, -0.6772), (-7.179, 2.913, -0.9464), (-6.605, 3.475, -1.129), (-6.024, 3.853, -1.252), (-5.486, 4.077, -1.325), (-4.985, 4.165, -1.353), (-4.496, 4.136, -1.344), (-4.007, 4.021, -1.307), (-3.507, 3.846, -1.25), (-2.975, 3.618, -1.176), (-2.399, 3.342, -1.086), (-1.816, 3.042, -0.9885), (-1.282, 2.745, -0.8919), (-0.8359, 2.465, -0.8008), (-0.4881, 2.149, -0.6983), (-0.111, 1.143, -0.3715), (-0.04558, 0.653, -0.2122), (-0.02784, 0.4554, -0.148), (-0.01255, 0.2383, -0.07744), (-1.644e-06, 3.7e-05, -1.202e-05), (-7.73, 1.954, 0.6349), (-7.716, 2.084, 0.6772), (-7.179, 2.913, 0.9464), (-6.605, 3.475, 1.129), (-6.024, 3.853, 1.252), (-5.486, 4.077, 1.325), (-4.985, 4.165, 1.353), (-4.496, 4.136, 1.344), (-4.007, 4.021, 1.307), (-3.507, 3.846, 1.25), (-2.975, 3.618, 1.176), (-2.399, 3.342, 1.086), (-1.816, 3.042, 0.9885), (-1.282, 2.745, 0.8919), (-0.8359, 2.465, 0.8008), (-0.4881, 2.149, 0.6983), (-0.111, 1.143, 0.3715), (-0.04558, 0.653, 0.2122), (-0.02784, 0.4554, 0.148), (-0.01255, 0.2383, 0.07744), (-1.644e-06, 3.7e-05, 1.202e-05), (-7.73, 1.208, 1.662), (-7.716, 1.288, 1.773), (-7.179, 1.8, 2.478), (-6.605, 2.148, 2.956), (-6.024, 2.382, 3.278), (-5.486, 2.52, 3.468), (-4.985, 2.574, 3.543), (-4.496, 2.556, 3.518), (-4.007, 2.485, 3.421), (-3.507, 2.377, 3.272), (-2.975, 2.236, 3.078), (-2.399, 2.066, 2.843), (-1.816, 1.88, 2.588), (-1.282, 1.696, 2.335), (-0.8359, 1.523, 2.097), (-0.4881, 1.328, 1.828), (-0.111, 0.7066, 0.9726), (-0.04558, 0.4036, 0.5555), (-0.02784, 0.2815, 0.3874), (-0.01255, 0.1473, 0.2027), (-1.644e-06, 2.287e-05, 3.148e-05), (-7.73, 4.858e-08, 2.055), (-7.716, 1.029e-08, 2.191), (-7.179, -2.404e-07, 3.062), (-6.605, -4.014e-07, 3.654), (-6.024, -4.967e-07, 4.052), (-5.486, -5.493e-07, 4.287), (-4.985, -5.697e-07, 4.379), (-4.496, -5.63e-07, 4.349), (-4.007, -5.366e-07, 4.228), (-3.507, -5.018e-07, 4.044), (-2.975, -4.742e-07, 3.804), (-2.399, -4.641e-07, 3.514), (-1.816, -4.66e-07, 3.199), (-1.282, -4.678e-07, 2.886), (-0.8359, -4.624e-07, 2.592), (-0.4881, -4.356e-07, 2.26), (-0.111, -2.517e-07, 1.202), (-0.04558, -1.462e-07, 0.6866), (-0.02784, -1.025e-07, 0.4789), (-0.01255, -5.389e-08, 0.2506), (-1.644e-06, -8.394e-12, 3.891e-05), (-7.73, -1.208, 1.662), (-7.716, -1.288, 1.773), (-7.179, -1.8, 2.478), (-6.605, -2.148, 2.956), (-6.024, -2.382, 3.278), (-5.486, -2.52, 3.468), (-4.985, -2.574, 3.543), (-4.496, -2.556, 3.518), (-4.007, -2.485, 3.421), (-3.507, -2.377, 3.272), (-2.975, -2.236, 3.078), (-2.399, -2.066, 2.843), (-1.816, -1.88, 2.588), (-1.282, -1.696, 2.335), (-0.8359, -1.523, 2.097), (-0.4881, -1.328, 1.828), (-0.111, -0.7066, 0.9726), (-0.04558, -0.4036, 0.5555), (-0.02784, -0.2815, 0.3874), (-0.01255, -0.1473, 0.2027), (-1.644e-06, -2.287e-05, 3.148e-05), (-7.73, -1.954, 0.6349), (-7.716, -2.084, 0.6772), (-7.179, -2.913, 0.9464), (-6.605, -3.475, 1.129), (-6.024, -3.853, 1.252), (-5.486, -4.077, 1.325), (-4.985, -4.165, 1.353), (-4.496, -4.136, 1.344), (-4.007, -4.021, 1.307), (-3.507, -3.846, 1.25), (-2.975, -3.618, 1.176), (-2.399, -3.342, 1.086), (-1.816, -3.042, 0.9885), (-1.282, -2.745, 0.8919), (-0.8359, -2.465, 0.8008), (-0.4881, -2.149, 0.6983), (-0.111, -1.143, 0.3715), (-0.04558, -0.653, 0.2122), (-0.02784, -0.4554, 0.148), (-0.01255, -0.2383, 0.07744), (-1.644e-06, -3.7e-05, 1.202e-05), (-7.73, -1.954, -0.6349), (-7.716, -2.084, -0.6772), (-7.179, -2.913, -0.9464), (-6.605, -3.475, -1.129), (-6.024, -3.853, -1.252), (-5.486, -4.077, -1.325), (-4.985, -4.165, -1.353), (-4.496, -4.136, -1.344), (-4.007, -4.021, -1.307), (-3.507, -3.846, -1.25), (-2.975, -3.618, -1.176), (-2.399, -3.342, -1.086), (-1.816, -3.042, -0.9885), (-1.282, -2.745, -0.8919), (-0.8359, -2.465, -0.8008), (-0.4881, -2.149, -0.6983), (-0.111, -1.143, -0.3715), (-0.04558, -0.653, -0.2122), (-0.02784, -0.4554, -0.148), (-0.01255, -0.2383, -0.07744), (-1.644e-06, -3.7e-05, -1.202e-05), (-7.731, -1.208, -1.662), (-7.716, -1.288, -1.773), (-7.179, -1.8, -2.478), (-6.605, -2.148, -2.956), (-6.024, -2.382, -3.278), (-5.486, -2.52, -3.468), (-4.985, -2.574, -3.543), (-4.496, -2.556, -3.518), (-4.007, -2.485, -3.421), (-3.507, -2.377, -3.272), (-2.975, -2.236, -3.078), (-2.399, -2.066, -2.843), (-1.816, -1.88, -2.588), (-1.282, -1.696, -2.335), (-0.8359, -1.523, -2.097), (-0.4881, -1.328, -1.828), (-0.111, -0.7066, -0.9726), (-0.04558, -0.4036, -0.5555), (-0.02784, -0.2815, -0.3874), (-0.01255, -0.1473, -0.2027), (-1.644e-06, -2.287e-05, -3.148e-05), (-8.017, -2.282e-07, -2.055), (-8.003, -2.019e-07, -2.191), (-8.017, 1.208, -1.662), (-8.003, 1.288, -1.773), (-8.017, 1.954, -0.6349), (-8.003, 2.084, -0.6772), (-8.017, 1.954, 0.6349), (-8.003, 2.084, 0.6772), (-8.017, 1.208, 1.662), (-8.003, 1.288, 1.773), (-8.017, 4.858e-08, 2.055), (-8.003, 1.029e-08, 2.191), (-8.017, -1.208, 1.662), (-8.003, -1.288, 1.773), (-8.017, -1.954, 0.6349), (-8.003, -2.084, 0.6772), (-8.017, -1.954, -0.6349), (-8.003, -2.084, -0.6772), (-8.017, -1.208, -1.662), (-8.003, -1.288, -1.773)], [], [(85, 106, 221, 219), (105, 84, 218, 220), (106, 127, 223, 221), (126, 105, 220, 222), (127, 148, 225, 223), (1, 22, 213, 211), (147, 126, 222, 224), (21, 0, 210, 212), (148, 169, 227, 225), (22, 43, 215, 213), (22, 23, 44, 43), (43, 44, 65, 64), (64, 65, 86, 85), (85, 86, 107, 106), (106, 107, 128, 127), (127, 128, 149, 148), (148, 149, 170, 169), (169, 170, 191, 190), (190, 191, 2, 1), (3, 4, 25, 24), (24, 25, 46, 45), (45, 46, 67, 66), (66, 67, 88, 87), (87, 88, 109, 108), (108, 109, 130, 129), (129, 130, 151, 150), (150, 151, 172, 171), (171, 172, 193, 192), (192, 193, 4, 3), (4, 5, 26, 25), (25, 26, 47, 46), (46, 47, 68, 67), (67, 68, 89, 88), (88, 89, 110, 109), (109, 110, 131, 130), (130, 131, 152, 151), (151, 152, 173, 172), (172, 173, 194, 193), (193, 194, 5, 4), (5, 6, 27, 26), (26, 27, 48, 47), (47, 48, 69, 68), (68, 69, 90, 89), (89, 90, 111, 110), (110, 111, 132, 131), (131, 132, 153, 152), (152, 153, 174, 173), (173, 174, 195, 194), (194, 195, 6, 5), (6, 7, 28, 27), (27, 28, 49, 48), (48, 49, 70, 69), (69, 70, 91, 90), (90, 91, 112, 111), (111, 112, 133, 132), (132, 133, 154, 153), (153, 154, 175, 174), (174, 175, 196, 195), (195, 196, 7, 6), (7, 8, 29, 28), (28, 29, 50, 49), (49, 50, 71, 70), (70, 71, 92, 91), (91, 92, 113, 112), (112, 113, 134, 133), (133, 134, 155, 154), (154, 155, 176, 175), (175, 176, 197, 196), (196, 197, 8, 7), (8, 9, 30, 29), (29, 30, 51, 50), (50, 51, 72, 71), (71, 72, 93, 92), (92, 93, 114, 113), (113, 114, 135, 134), (134, 135, 156, 155), (155, 156, 177, 176), (176, 177, 198, 197), (197, 198, 9, 8), (9, 10, 31, 30), (30, 31, 52, 51), (51, 52, 73, 72), (72, 73, 94, 93), (93, 94, 115, 114), (114, 115, 136, 135), (135, 136, 157, 156), (156, 157, 178, 177), (177, 178, 199, 198), (198, 199, 10, 9), (10, 11, 32, 31), (31, 32, 53, 52), (52, 53, 74, 73), (73, 74, 95, 94), (94, 95, 116, 115), (115, 116, 137, 136), (136, 137, 158, 157), (157, 158, 179, 178), (178, 179, 200, 199), (199, 200, 11, 10), (11, 12, 33, 32), (32, 33, 54, 53), (53, 54, 75, 74), (74, 75, 96, 95), (95, 96, 117, 116), (116, 117, 138, 137), (137, 138, 159, 158), (158, 159, 180, 179), (179, 180, 201, 200), (200, 201, 12, 11), (12, 13, 34, 33), (33, 34, 55, 54), (54, 55, 76, 75), (75, 76, 97, 96), (96, 97, 118, 117), (117, 118, 139, 138), (138, 139, 160, 159), (159, 160, 181, 180), (180, 181, 202, 201), (201, 202, 13, 12), (13, 14, 35, 34), (34, 35, 56, 55), (55, 56, 77, 76), (76, 77, 98, 97), (97, 98, 119, 118), (118, 119, 140, 139), (139, 140, 161, 160), (160, 161, 182, 181), (181, 182, 203, 202), (202, 203, 14, 13), (14, 15, 36, 35), (35, 36, 57, 56), (56, 57, 78, 77), (77, 78, 99, 98), (98, 99, 120, 119), (119, 120, 141, 140), (140, 141, 162, 161), (161, 162, 183, 182), (182, 183, 204, 203), (203, 204, 15, 14), (15, 16, 37, 36), (36, 37, 58, 57), (57, 58, 79, 78), (78, 79, 100, 99), (99, 100, 121, 120), (120, 121, 142, 141), (141, 142, 163, 162), (162, 163, 184, 183), (183, 184, 205, 204), (204, 205, 16, 15), (23, 24, 45, 44), (44, 45, 66, 65), (65, 66, 87, 86), (86, 87, 108, 107), (107, 108, 129, 128), (128, 129, 150, 149), (149, 150, 171, 170), (170, 171, 192, 191), (191, 192, 3, 2), (1, 2, 23, 22), (16, 17, 38, 37), (37, 38, 59, 58), (58, 59, 80, 79), (79, 80, 101, 100), (100, 101, 122, 121), (121, 122, 143, 142), (142, 143, 164, 163), (163, 164, 185, 184), (184, 185, 206, 205), (205, 206, 17, 16), (17, 18, 39, 38), (38, 39, 60, 59), (59, 60, 81, 80), (80, 81, 102, 101), (101, 102, 123, 122), (122, 123, 144, 143), (143, 144, 165, 164), (164, 165, 186, 185), (185, 186, 207, 206), (206, 207, 18, 17), (18, 19, 40, 39), (39, 40, 61, 60), (60, 61, 82, 81), (81, 82, 103, 102), (102, 103, 124, 123), (123, 124, 145, 144), (144, 145, 166, 165), (165, 166, 187, 186), (186, 187, 208, 207), (207, 208, 19, 18), (19, 20, 41, 40), (40, 41, 62, 61), (61, 62, 83, 82), (82, 83, 104, 103), (103, 104, 125, 124), (124, 125, 146, 145), (145, 146, 167, 166), (166, 167, 188, 187), (187, 188, 209, 208), (208, 209, 20, 19), (2, 3, 24, 23), (210, 211, 213, 212), (212, 213, 215, 214), (214, 215, 217, 216), (216, 217, 219, 218), (218, 219, 221, 220), (220, 221, 223, 222), (222, 223, 225, 224), (224, 225, 227, 226), (226, 227, 229, 228), (228, 229, 211, 210), (84, 63, 216, 218), (0, 189, 228, 210), (64, 85, 219, 217), (190, 1, 211, 229), (63, 42, 214, 216), (189, 168, 226, 228), (43, 64, 217, 215), (169, 190, 229, 227), (42, 21, 212, 214), (168, 147, 224, 226)])
me_nurbspath_001.polygons.foreach_set('use_smooth', [True] * 220)
_uv = me_nurbspath_001.uv_layers.new(name='UVMap')
_uv.uv.foreach_set('vector', [0.2973, 0.1366, 0.3089, 0.1366, 0.3089, 0.1366, 0.2973, 0.1366, 0.2509, 0.2443, 0.2509, 0.2443, 0.2509, 0.2443, 0.2509, 0.2443, 0.3089, 0.1366, 0.3205, 0.1366, 0.3205, 0.1366, 0.3089, 0.1366, 0.2509, 0.2443, 0.2509, 0.2443, 0.2509, 0.2443, 0.2509, 0.2443, 0.3205, 0.1366, 0.3321, 0.1366, 0.3321, 0.1366, 0.3205, 0.1366, 0.2509, 0.1366, 0.2625, 0.1366, 0.2625, 0.1366, 0.2509, 0.1366, 0.2509, 0.2443, 0.2509, 0.2443, 0.2509, 0.2443, 0.2509, 0.2443, 0.2509, 0.2443, 0.2509, 0.2443, 0.2509, 0.2443, 0.2509, 0.2443, 0.3321, 0.1366, 0.3437, 0.1366, 0.3437, 0.1366, 0.3321, 0.1366, 0.2625, 0.1366, 0.2741, 0.1366, 0.2741, 0.1366, 0.2625, 0.1366, 0.2625, 0.1366, 0.2625, 0.1438, 0.2741, 0.1438, 0.2741, 0.1366, 0.2741, 0.1366, 0.2741, 0.1438, 0.2857, 0.1438, 0.2857, 0.1366, 0.2857, 0.1366, 0.2857, 0.1438, 0.2973, 0.1438, 0.2973, 0.1366, 0.2973, 0.1366, 0.2973, 0.1438, 0.3089, 0.1438, 0.3089, 0.1366, 0.3089, 0.1366, 0.3089, 0.1438, 0.3205, 0.1438, 0.3205, 0.1366, 0.3205, 0.1366, 0.3205, 0.1438, 0.3321, 0.1438, 0.3321, 0.1366, 0.3321, 0.1366, 0.3321, 0.1438, 0.3437, 0.1438, 0.3437, 0.1366, 0.3437, 0.1366, 0.3437, 0.1438, 0.3553, 0.1438, 0.3553, 0.1366, 0.3553, 0.1366, 0.3553, 0.1438, 0.3669, 0.1438, 0.3669, 0.1366, 0.2509, 0.1518, 0.2509, 0.16, 0.2625, 0.16, 0.2625, 0.1518, 0.2625, 0.1518, 0.2625, 0.16, 0.2741, 0.16, 0.2741, 0.1518, 0.2741, 0.1518, 0.2741, 0.16, 0.2857, 0.16, 0.2857, 0.1518, 0.2857, 0.1518, 0.2857, 0.16, 0.2973, 0.16, 0.2973, 0.1518, 0.2973, 0.1518, 0.2973, 0.16, 0.3089, 0.16, 0.3089, 0.1518, 0.3089, 0.1518, 0.3089, 0.16, 0.3205, 0.16, 0.3205, 0.1518, 0.3205, 0.1518, 0.3205, 0.16, 0.3321, 0.16, 0.3321, 0.1518, 0.3321, 0.1518, 0.3321, 0.16, 0.3437, 0.16, 0.3437, 0.1518, 0.3437, 0.1518, 0.3437, 0.16, 0.3553, 0.16, 0.3553, 0.1518, 0.3553, 0.1518, 0.3553, 0.16, 0.3669, 0.16, 0.3669, 0.1518, 0.2509, 0.16, 0.2509, 0.1675, 0.2625, 0.1675, 0.2625, 0.16, 0.2625, 0.16, 0.2625, 0.1675, 0.2741, 0.1675, 0.2741, 0.16, 0.2741, 0.16, 0.2741, 0.1675, 0.2857, 0.1675, 0.2857, 0.16, 0.2857, 0.16, 0.2857, 0.1675, 0.2973, 0.1675, 0.2973, 0.16, 0.2973, 0.16, 0.2973, 0.1675, 0.3089, 0.1675, 0.3089, 0.16, 0.3089, 0.16, 0.3089, 0.1675, 0.3205, 0.1675, 0.3205, 0.16, 0.3205, 0.16, 0.3205, 0.1675, 0.3321, 0.1675, 0.3321, 0.16, 0.3321, 0.16, 0.3321, 0.1675, 0.3437, 0.1675, 0.3437, 0.16, 0.3437, 0.16, 0.3437, 0.1675, 0.3553, 0.1675, 0.3553, 0.16, 0.3553, 0.16, 0.3553, 0.1675, 0.3669, 0.1675, 0.3669, 0.16, 0.2509, 0.1675, 0.2509, 0.1745, 0.2625, 0.1745, 0.2625, 0.1675, 0.2625, 0.1675, 0.2625, 0.1745, 0.2741, 0.1745, 0.2741, 0.1675, 0.2741, 0.1675, 0.2741, 0.1745, 0.2857, 0.1745, 0.2857, 0.1675, 0.2857, 0.1675, 0.2857, 0.1745, 0.2973, 0.1745, 0.2973, 0.1675, 0.2973, 0.1675, 0.2973, 0.1745, 0.3089, 0.1745, 0.3089, 0.1675, 0.3089, 0.1675, 0.3089, 0.1745, 0.3205, 0.1745, 0.3205, 0.1675, 0.3205, 0.1675, 0.3205, 0.1745, 0.3321, 0.1745, 0.3321, 0.1675, 0.3321, 0.1675, 0.3321, 0.1745, 0.3437, 0.1745, 0.3437, 0.1675, 0.3437, 0.1675, 0.3437, 0.1745, 0.3553, 0.1745, 0.3553, 0.1675, 0.3553, 0.1675, 0.3553, 0.1745, 0.3669, 0.1745, 0.3669, 0.1675, 0.2509, 0.1745, 0.2509, 0.1814, 0.2625, 0.1814, 0.2625, 0.1745, 0.2625, 0.1745, 0.2625, 0.1814, 0.2741, 0.1814, 0.2741, 0.1745, 0.2741, 0.1745, 0.2741, 0.1814, 0.2857, 0.1814, 0.2857, 0.1745, 0.2857, 0.1745, 0.2857, 0.1814, 0.2973, 0.1814, 0.2973, 0.1745, 0.2973, 0.1745, 0.2973, 0.1814, 0.3089, 0.1814, 0.3089, 0.1745, 0.3089, 0.1745, 0.3089, 0.1814, 0.3205, 0.1814, 0.3205, 0.1745, 0.3205, 0.1745, 0.3205, 0.1814, 0.3321, 0.1814, 0.3321, 0.1745, 0.3321, 0.1745, 0.3321, 0.1814, 0.3437, 0.1814, 0.3437, 0.1745, 0.3437, 0.1745, 0.3437, 0.1814, 0.3553, 0.1814, 0.3553, 0.1745, 0.3553, 0.1745, 0.3553, 0.1814, 0.3669, 0.1814, 0.3669, 0.1745, 0.2509, 0.1814, 0.2509, 0.1882, 0.2625, 0.1882, 0.2625, 0.1814, 0.2625, 0.1814, 0.2625, 0.1882, 0.2741, 0.1882, 0.2741, 0.1814, 0.2741, 0.1814, 0.2741, 0.1882, 0.2857, 0.1882, 0.2857, 0.1814, 0.2857, 0.1814, 0.2857, 0.1882, 0.2973, 0.1882, 0.2973, 0.1814, 0.2973, 0.1814, 0.2973, 0.1882, 0.3089, 0.1882, 0.3089, 0.1814, 0.3089, 0.1814, 0.3089, 0.1882, 0.3205, 0.1882, 0.3205, 0.1814, 0.3205, 0.1814, 0.3205, 0.1882, 0.3321, 0.1882, 0.3321, 0.1814, 0.3321, 0.1814, 0.3321, 0.1882, 0.3437, 0.1882, 0.3437, 0.1814, 0.3437, 0.1814, 0.3437, 0.1882, 0.3553, 0.1882, 0.3553, 0.1814, 0.3553, 0.1814, 0.3553, 0.1882, 0.3669, 0.1882, 0.3669, 0.1814, 0.2509, 0.1882, 0.2509, 0.1952, 0.2625, 0.1952, 0.2625, 0.1882, 0.2625, 0.1882, 0.2625, 0.1952, 0.2741, 0.1952, 0.2741, 0.1882, 0.2741, 0.1882, 0.2741, 0.1952, 0.2857, 0.1952, 0.2857, 0.1882, 0.2857, 0.1882, 0.2857, 0.1952, 0.2973, 0.1952, 0.2973, 0.1882, 0.2973, 0.1882, 0.2973, 0.1952, 0.3089, 0.1952, 0.3089, 0.1882, 0.3089, 0.1882, 0.3089, 0.1952, 0.3205, 0.1952, 0.3205, 0.1882, 0.3205, 0.1882, 0.3205, 0.1952, 0.3321, 0.1952, 0.3321, 0.1882, 0.3321, 0.1882, 0.3321, 0.1952, 0.3437, 0.1952, 0.3437, 0.1882, 0.3437, 0.1882, 0.3437, 0.1952, 0.3553, 0.1952, 0.3553, 0.1882, 0.3553, 0.1882, 0.3553, 0.1952, 0.3669, 0.1952, 0.3669, 0.1882, 0.2509, 0.1952, 0.2509, 0.2027, 0.2625, 0.2027, 0.2625, 0.1952, 0.2625, 0.1952, 0.2625, 0.2027, 0.2741, 0.2027, 0.2741, 0.1952, 0.2741, 0.1952, 0.2741, 0.2027, 0.2857, 0.2027, 0.2857, 0.1952, 0.2857, 0.1952, 0.2857, 0.2027, 0.2973, 0.2027, 0.2973, 0.1952, 0.2973, 0.1952, 0.2973, 0.2027, 0.3089, 0.2027, 0.3089, 0.1952, 0.3089, 0.1952, 0.3089, 0.2027, 0.3205, 0.2027, 0.3205, 0.1952, 0.3205, 0.1952, 0.3205, 0.2027, 0.3321, 0.2027, 0.3321, 0.1952, 0.3321, 0.1952, 0.3321, 0.2027, 0.3437, 0.2027, 0.3437, 0.1952, 0.3437, 0.1952, 0.3437, 0.2027, 0.3553, 0.2027, 0.3553, 0.1952, 0.3553, 0.1952, 0.3553, 0.2027, 0.3669, 0.2027, 0.3669, 0.1952, 0.2509, 0.2027, 0.2509, 0.2107, 0.2625, 0.2107, 0.2625, 0.2027, 0.2625, 0.2027, 0.2625, 0.2107, 0.2741, 0.2107, 0.2741, 0.2027, 0.2741, 0.2027, 0.2741, 0.2107, 0.2857, 0.2107, 0.2857, 0.2027, 0.2857, 0.2027, 0.2857, 0.2107, 0.2973, 0.2107, 0.2973, 0.2027, 0.2973, 0.2027, 0.2973, 0.2107, 0.3089, 0.2107, 0.3089, 0.2027, 0.3089, 0.2027, 0.3089, 0.2107, 0.3205, 0.2107, 0.3205, 0.2027, 0.3205, 0.2027, 0.3205, 0.2107, 0.3321, 0.2107, 0.3321, 0.2027, 0.3321, 0.2027, 0.3321, 0.2107, 0.3437, 0.2107, 0.3437, 0.2027, 0.3437, 0.2027, 0.3437, 0.2107, 0.3553, 0.2107, 0.3553, 0.2027, 0.3553, 0.2027, 0.3553, 0.2107, 0.3669, 0.2107, 0.3669, 0.2027, 0.2509, 0.2107, 0.2509, 0.2189, 0.2625, 0.2189, 0.2625, 0.2107, 0.2625, 0.2107, 0.2625, 0.2189, 0.2741, 0.2189, 0.2741, 0.2107, 0.2741, 0.2107, 0.2741, 0.2189, 0.2857, 0.2189, 0.2857, 0.2107, 0.2857, 0.2107, 0.2857, 0.2189, 0.2973, 0.2189, 0.2973, 0.2107, 0.2973, 0.2107, 0.2973, 0.2189, 0.3089, 0.2189, 0.3089, 0.2107, 0.3089, 0.2107, 0.3089, 0.2189, 0.3205, 0.2189, 0.3205, 0.2107, 0.3205, 0.2107, 0.3205, 0.2189, 0.3321, 0.2189, 0.3321, 0.2107, 0.3321, 0.2107, 0.3321, 0.2189, 0.3437, 0.2189, 0.3437, 0.2107, 0.3437, 0.2107, 0.3437, 0.2189, 0.3553, 0.2189, 0.3553, 0.2107, 0.3553, 0.2107, 0.3553, 0.2189, 0.3669, 0.2189, 0.3669, 0.2107, 0.2509, 0.2189, 0.2509, 0.2264, 0.2625, 0.2264, 0.2625, 0.2189, 0.2625, 0.2189, 0.2625, 0.2264, 0.2741, 0.2264, 0.2741, 0.2189, 0.2741, 0.2189, 0.2741, 0.2264, 0.2857, 0.2264, 0.2857, 0.2189, 0.2857, 0.2189, 0.2857, 0.2264, 0.2973, 0.2264, 0.2973, 0.2189, 0.2973, 0.2189, 0.2973, 0.2264, 0.3089, 0.2264, 0.3089, 0.2189, 0.3089, 0.2189, 0.3089, 0.2264, 0.3205, 0.2264, 0.3205, 0.2189, 0.3205, 0.2189, 0.3205, 0.2264, 0.3321, 0.2264, 0.3321, 0.2189, 0.3321, 0.2189, 0.3321, 0.2264, 0.3437, 0.2264, 0.3437, 0.2189, 0.3437, 0.2189, 0.3437, 0.2264, 0.3553, 0.2264, 0.3553, 0.2189, 0.3553, 0.2189, 0.3553, 0.2264, 0.3669, 0.2264, 0.3669, 0.2189, 0.2509, 0.2264, 0.2509, 0.2326, 0.2625, 0.2326, 0.2625, 0.2264, 0.2625, 0.2264, 0.2625, 0.2326, 0.2741, 0.2326, 0.2741, 0.2264, 0.2741, 0.2264, 0.2741, 0.2326, 0.2857, 0.2326, 0.2857, 0.2264, 0.2857, 0.2264, 0.2857, 0.2326, 0.2973, 0.2326, 0.2973, 0.2264, 0.2973, 0.2264, 0.2973, 0.2326, 0.3089, 0.2326, 0.3089, 0.2264, 0.3089, 0.2264, 0.3089, 0.2326, 0.3205, 0.2326, 0.3205, 0.2264, 0.3205, 0.2264, 0.3205, 0.2326, 0.3321, 0.2326, 0.3321, 0.2264, 0.3321, 0.2264, 0.3321, 0.2326, 0.3437, 0.2326, 0.3437, 0.2264, 0.3437, 0.2264, 0.3437, 0.2326, 0.3553, 0.2326, 0.3553, 0.2264, 0.3553, 0.2264, 0.3553, 0.2326, 0.3669, 0.2326, 0.3669, 0.2264, 0.2509, 0.2326, 0.2509, 0.2375, 0.2625, 0.2375, 0.2625, 0.2326, 0.2625, 0.2326, 0.2625, 0.2375, 0.2741, 0.2375, 0.2741, 0.2326, 0.2741, 0.2326, 0.2741, 0.2375, 0.2857, 0.2375, 0.2857, 0.2326, 0.2857, 0.2326, 0.2857, 0.2375, 0.2973, 0.2375, 0.2973, 0.2326, 0.2973, 0.2326, 0.2973, 0.2375, 0.3089, 0.2375, 0.3089, 0.2326, 0.3089, 0.2326, 0.3089, 0.2375, 0.3205, 0.2375, 0.3205, 0.2326, 0.3205, 0.2326, 0.3205, 0.2375, 0.3321, 0.2375, 0.3321, 0.2326, 0.3321, 0.2326, 0.3321, 0.2375, 0.3437, 0.2375, 0.3437, 0.2326, 0.3437, 0.2326, 0.3437, 0.2375, 0.3553, 0.2375, 0.3553, 0.2326, 0.3553, 0.2326, 0.3553, 0.2375, 0.3669, 0.2375, 0.3669, 0.2326, 0.2509, 0.2375, 0.2509, 0.2428, 0.2625, 0.2428, 0.2625, 0.2375, 0.2625, 0.2375, 0.2625, 0.2428, 0.2741, 0.2428, 0.2741, 0.2375, 0.2741, 0.2375, 0.2741, 0.2428, 0.2857, 0.2428, 0.2857, 0.2375, 0.2857, 0.2375, 0.2857, 0.2428, 0.2973, 0.2428, 0.2973, 0.2375, 0.2973, 0.2375, 0.2973, 0.2428, 0.3089, 0.2428, 0.3089, 0.2375, 0.3089, 0.2375, 0.3089, 0.2428, 0.3205, 0.2428, 0.3205, 0.2375, 0.3205, 0.2375, 0.3205, 0.2428, 0.3321, 0.2428, 0.3321, 0.2375, 0.3321, 0.2375, 0.3321, 0.2428, 0.3437, 0.2428, 0.3437, 0.2375, 0.3437, 0.2375, 0.3437, 0.2428, 0.3553, 0.2428, 0.3553, 0.2375, 0.3553, 0.2375, 0.3553, 0.2428, 0.3669, 0.2428, 0.3669, 0.2375, 0.2625, 0.1438, 0.2625, 0.1518, 0.2741, 0.1518, 0.2741, 0.1438, 0.2741, 0.1438, 0.2741, 0.1518, 0.2857, 0.1518, 0.2857, 0.1438, 0.2857, 0.1438, 0.2857, 0.1518, 0.2973, 0.1518, 0.2973, 0.1438, 0.2973, 0.1438, 0.2973, 0.1518, 0.3089, 0.1518, 0.3089, 0.1438, 0.3089, 0.1438, 0.3089, 0.1518, 0.3205, 0.1518, 0.3205, 0.1438, 0.3205, 0.1438, 0.3205, 0.1518, 0.3321, 0.1518, 0.3321, 0.1438, 0.3321, 0.1438, 0.3321, 0.1518, 0.3437, 0.1518, 0.3437, 0.1438, 0.3437, 0.1438, 0.3437, 0.1518, 0.3553, 0.1518, 0.3553, 0.1438, 0.3553, 0.1438, 0.3553, 0.1518, 0.3669, 0.1518, 0.3669, 0.1438, 0.2509, 0.1366, 0.2509, 0.1438, 0.2625, 0.1438, 0.2625, 0.1366, 0.2509, 0.2428, 0.2509, 0.2437, 0.2625, 0.2437, 0.2625, 0.2428, 0.2625, 0.2428, 0.2625, 0.2437, 0.2741, 0.2437, 0.2741, 0.2428, 0.2741, 0.2428, 0.2741, 0.2437, 0.2857, 0.2437, 0.2857, 0.2428, 0.2857, 0.2428, 0.2857, 0.2437, 0.2973, 0.2437, 0.2973, 0.2428, 0.2973, 0.2428, 0.2973, 0.2437, 0.3089, 0.2437, 0.3089, 0.2428, 0.3089, 0.2428, 0.3089, 0.2437, 0.3205, 0.2437, 0.3205, 0.2428, 0.3205, 0.2428, 0.3205, 0.2437, 0.3321, 0.2437, 0.3321, 0.2428, 0.3321, 0.2428, 0.3321, 0.2437, 0.3437, 0.2437, 0.3437, 0.2428, 0.3437, 0.2428, 0.3437, 0.2437, 0.3553, 0.2437, 0.3553, 0.2428, 0.3553, 0.2428, 0.3553, 0.2437, 0.3669, 0.2437, 0.3669, 0.2428, 0.2509, 0.2437, 0.2509, 0.2439, 0.2625, 0.2439, 0.2625, 0.2437, 0.2625, 0.2437, 0.2625, 0.2439, 0.2741, 0.2439, 0.2741, 0.2437, 0.2741, 0.2437, 0.2741, 0.2439, 0.2857, 0.2439, 0.2857, 0.2437, 0.2857, 0.2437, 0.2857, 0.2439, 0.2973, 0.2439, 0.2973, 0.2437, 0.2973, 0.2437, 0.2973, 0.2439, 0.3089, 0.2439, 0.3089, 0.2437, 0.3089, 0.2437, 0.3089, 0.2439, 0.3205, 0.2439, 0.3205, 0.2437, 0.3205, 0.2437, 0.3205, 0.2439, 0.3321, 0.2439, 0.3321, 0.2437, 0.3321, 0.2437, 0.3321, 0.2439, 0.3437, 0.2439, 0.3437, 0.2437, 0.3437, 0.2437, 0.3437, 0.2439, 0.3553, 0.2439, 0.3553, 0.2437, 0.3553, 0.2437, 0.3553, 0.2439, 0.3669, 0.2439, 0.3669, 0.2437, 0.2509, 0.2439, 0.2509, 0.2442, 0.2625, 0.2442, 0.2625, 0.2439, 0.2625, 0.2439, 0.2625, 0.2442, 0.2741, 0.2442, 0.2741, 0.2439, 0.2741, 0.2439, 0.2741, 0.2442, 0.2857, 0.2442, 0.2857, 0.2439, 0.2857, 0.2439, 0.2857, 0.2442, 0.2973, 0.2442, 0.2973, 0.2439, 0.2973, 0.2439, 0.2973, 0.2442, 0.3089, 0.2442, 0.3089, 0.2439, 0.3089, 0.2439, 0.3089, 0.2442, 0.3205, 0.2442, 0.3205, 0.2439, 0.3205, 0.2439, 0.3205, 0.2442, 0.3321, 0.2442, 0.3321, 0.2439, 0.3321, 0.2439, 0.3321, 0.2442, 0.3437, 0.2442, 0.3437, 0.2439, 0.3437, 0.2439, 0.3437, 0.2442, 0.3553, 0.2442, 0.3553, 0.2439, 0.3553, 0.2439, 0.3553, 0.2442, 0.3669, 0.2442, 0.3669, 0.2439, 0.2509, 0.2442, 0.2509, 0.2443, 0.2625, 0.2443, 0.2625, 0.2442, 0.2625, 0.2442, 0.2625, 0.2443, 0.2741, 0.2443, 0.2741, 0.2442, 0.2741, 0.2442, 0.2741, 0.2443, 0.2857, 0.2443, 0.2857, 0.2442, 0.2857, 0.2442, 0.2857, 0.2443, 0.2973, 0.2443, 0.2973, 0.2442, 0.2973, 0.2442, 0.2973, 0.2443, 0.3089, 0.2443, 0.3089, 0.2442, 0.3089, 0.2442, 0.3089, 0.2443, 0.3205, 0.2443, 0.3205, 0.2442, 0.3205, 0.2442, 0.3205, 0.2443, 0.3321, 0.2443, 0.3321, 0.2442, 0.3321, 0.2442, 0.3321, 0.2443, 0.3437, 0.2443, 0.3437, 0.2442, 0.3437, 0.2442, 0.3437, 0.2443, 0.3553, 0.2443, 0.3553, 0.2442, 0.3553, 0.2442, 0.3553, 0.2443, 0.3669, 0.2443, 0.3669, 0.2442, 0.2509, 0.1438, 0.2509, 0.1518, 0.2625, 0.1518, 0.2625, 0.1438, 0.2509, 0.1357, 0.2509, 0.1366, 0.2625, 0.1366, 0.2625, 0.1357, 0.2625, 0.1357, 0.2625, 0.1366, 0.2741, 0.1366, 0.2741, 0.1357, 0.2741, 0.1357, 0.2741, 0.1366, 0.2857, 0.1366, 0.2857, 0.1357, 0.2857, 0.1357, 0.2857, 0.1366, 0.2973, 0.1366, 0.2973, 0.1357, 0.2973, 0.1357, 0.2973, 0.1366, 0.3089, 0.1366, 0.3089, 0.1357, 0.3089, 0.1357, 0.3089, 0.1366, 0.3205, 0.1366, 0.3205, 0.1357, 0.3205, 0.1357, 0.3205, 0.1366, 0.3321, 0.1366, 0.3321, 0.1357, 0.3321, 0.1357, 0.3321, 0.1366, 0.3437, 0.1366, 0.3437, 0.1357, 0.3437, 0.1357, 0.3437, 0.1366, 0.3553, 0.1366, 0.3553, 0.1357, 0.3553, 0.1357, 0.3553, 0.1366, 0.3669, 0.1366, 0.3669, 0.1357, 0.2509, 0.2443, 0.2509, 0.2443, 0.2509, 0.2443, 0.2509, 0.2443, 0.2509, 0.2443, 0.2509, 0.2443, 0.2509, 0.2443, 0.2509, 0.2443, 0.2857, 0.1366, 0.2973, 0.1366, 0.2973, 0.1366, 0.2857, 0.1366, 0.3553, 0.1366, 0.3669, 0.1366, 0.3669, 0.1366, 0.3553, 0.1366, 0.2509, 0.2443, 0.2509, 0.2443, 0.2509, 0.2443, 0.2509, 0.2443, 0.2509, 0.2443, 0.2509, 0.2443, 0.2509, 0.2443, 0.2509, 0.2443, 0.2741, 0.1366, 0.2857, 0.1366, 0.2857, 0.1366, 0.2741, 0.1366, 0.3437, 0.1366, 0.3553, 0.1366, 0.3553, 0.1366, 0.3437, 0.1366, 0.2509, 0.2443, 0.2509, 0.2443, 0.2509, 0.2443, 0.2509, 0.2443, 0.2509, 0.2443, 0.2509, 0.2443, 0.2509, 0.2443, 0.2509, 0.2443])
me_nurbspath_001.materials.append(mat_material)
me_nurbspath_001.auto_texspace = False
me_nurbspath_001.update()

# ---- objects
ob_empty = bpy.data.objects.new('Empty', None)
ob_pot1_col = bpy.data.objects.new('pot1-col', me_nurbspath)
ob_empty_001 = bpy.data.objects.new('Empty.001', None)
ob_pot2_col = bpy.data.objects.new('pot2-col', me_nurbspath_001)

# ---- transforms, parenting, visibility, modifiers, constraints
ob_empty.location = (0.0, 0.0, 2.387)
ob_empty.rotation_euler = (1.571, -0.0, -0.0)
ob_empty.empty_display_type = 'IMAGE'
ob_empty.empty_display_size = 5.0
ob_empty.use_empty_image_alpha = True
ob_empty.color = (1.0, 1.0, 1.0, 0.2353)
ob_empty.hide_select = True
ob_pot1_col.location = (-0.004249, 4.914e-09, -0.01259)
ob_pot1_col.scale = (0.1379, 0.1379, 0.1379)
_m = ob_pot1_col.modifiers.new('Auto Smooth', 'NODES')
_m.node_group = ng_auto_smooth
_gi = [s.identifier for s in ng_auto_smooth.interface.items_tree if s.item_type == 'SOCKET' and s.in_out == 'INPUT']
_m[_gi[1]] = 0.5236  # Angle
ob_empty_001.location = (0.0, 0.0, 0.2238)
ob_empty_001.rotation_euler = (1.571, -0.0, -0.0)
ob_empty_001.scale = (0.1006, 0.1006, 0.1006)
ob_empty_001.empty_display_type = 'IMAGE'
ob_empty_001.empty_display_size = 5.0
ob_empty_001.use_empty_image_alpha = True
ob_empty_001.color = (1.0, 1.0, 1.0, 0.1961)
ob_empty_001.hide_select = True
ob_pot2_col.location = (-0.0002618, 2.252e-08, -0.001186)
ob_pot2_col.rotation_euler = (-1.344e-07, 1.571, 0.0)
ob_pot2_col.scale = (0.05609, 0.05609, 0.05609)
_m = ob_pot2_col.modifiers.new('Auto Smooth', 'NODES')
_m.node_group = ng_auto_smooth
_gi = [s.identifier for s in ng_auto_smooth.interface.items_tree if s.item_type == 'SOCKET' and s.in_out == 'INPUT']
_m[_gi[1]] = 0.6667  # Angle

# ---- collection membership
col_collection.objects.link(ob_empty)
col_collection.objects.link(ob_pot1_col)
col_collection.objects.link(ob_empty_001)
col_collection.objects.link(ob_pot2_col)

# ---- scene / render settings (as saved in the file)
scene.frame_start = 1; scene.frame_end = 250; scene.frame_set(145)
scene.render.engine = 'BLENDER_EEVEE_NEXT'
scene.cycles.sampling_pattern = 'TABULATED_SOBOL'
bpy.context.view_layer.update()

# ---- added for rendering (the .blend has no active camera and no usable light): camera, sun
cam_auto = bpy.data.cameras.new('AutoCamera')
cam_auto.lens = 50.0
cam_auto.sensor_width = 36.0
cam_auto.clip_end = 1000.0
ob_auto_camera = bpy.data.objects.new('AutoCamera', cam_auto)
scene.collection.objects.link(ob_auto_camera)
ob_auto_camera.location = (0.85228, -1.02305, 0.992852)
ob_auto_camera.rotation_euler = (1.09748, -7.21219e-08, 0.694738)
scene.camera = ob_auto_camera
light_auto_sun = bpy.data.lights.new('AutoSun', 'SUN')
light_auto_sun.energy = 3.0
light_auto_sun.angle = 0.0523599
ob_auto_sun = bpy.data.objects.new('AutoSun', light_auto_sun)
scene.collection.objects.link(ob_auto_sun)
ob_auto_sun.rotation_euler = (0.872665, 0.174533, 0.523599)
bpy.context.view_layer.update()
